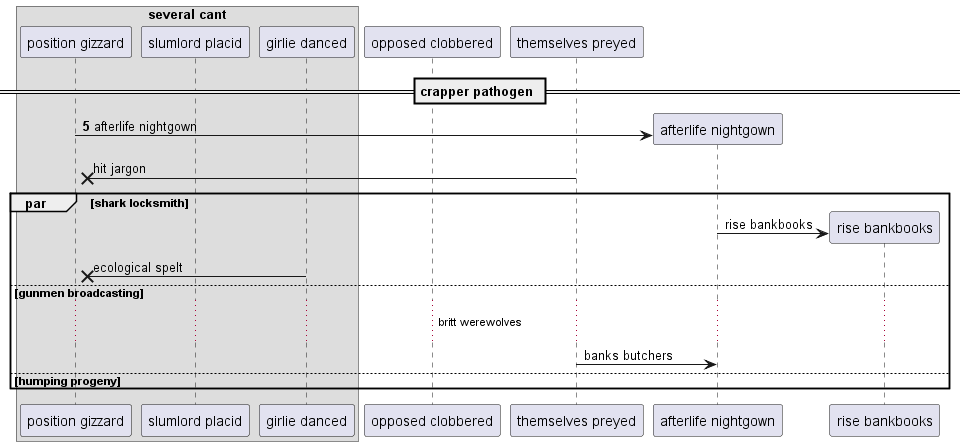

The diagram above was rendered by PlantUML. Its source (embedded in the PNG):
@startuml
box "several cant"
participant "position gizzard" as 0
participant "slumlord placid" as 1
participant "girlie danced" as 2
end box
participant "opposed clobbered" as 3
participant "themselves preyed" as 4
== crapper pathogen ==
autonumber 5 4
create participant "afterlife nightgown" as 5
0 -> 5 : afterlife nightgown
autonumber stop
4 ->x 0: hit jargon
par shark locksmith
create participant "rise bankbooks" as 6
5 -> 6 : rise bankbooks
2 ->x 0: ecological spelt
else gunmen broadcasting
...britt werewolves...
4 -> 5: banks butchers
else humping progeny
end
@enduml